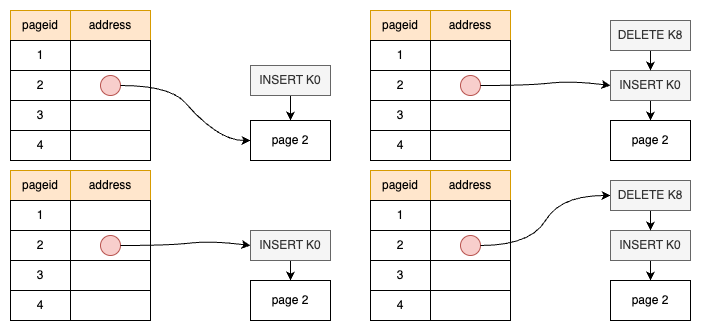

The diagram above was exported from draw.io. Its source (the exported page's mxGraphModel, read from the mxfile embedded in the PNG):
<mxGraphModel dx="968" dy="852" grid="1" gridSize="10" guides="1" tooltips="1" connect="1" arrows="1" fold="1" page="1" pageScale="1" pageWidth="850" pageHeight="1100" math="0" shadow="0">
  <root>
    <mxCell id="0" />
    <mxCell id="1" parent="0" />
    <mxCell id="2" value="pageid" style="rounded=0;whiteSpace=wrap;html=1;fillColor=#ffe6cc;strokeColor=#d79b00;" vertex="1" parent="1">
      <mxGeometry x="120" y="2880" width="60" height="30" as="geometry" />
    </mxCell>
    <mxCell id="3" value="address" style="rounded=0;whiteSpace=wrap;html=1;fillColor=#ffe6cc;strokeColor=#d79b00;" vertex="1" parent="1">
      <mxGeometry x="180" y="2880" width="80" height="30" as="geometry" />
    </mxCell>
    <mxCell id="4" value="1" style="rounded=0;whiteSpace=wrap;html=1;" vertex="1" parent="1">
      <mxGeometry x="120" y="2910" width="60" height="30" as="geometry" />
    </mxCell>
    <mxCell id="5" value="" style="rounded=0;whiteSpace=wrap;html=1;" vertex="1" parent="1">
      <mxGeometry x="180" y="2910" width="80" height="30" as="geometry" />
    </mxCell>
    <mxCell id="6" value="2" style="rounded=0;whiteSpace=wrap;html=1;" vertex="1" parent="1">
      <mxGeometry x="120" y="2940" width="60" height="30" as="geometry" />
    </mxCell>
    <mxCell id="7" value="" style="rounded=0;whiteSpace=wrap;html=1;" vertex="1" parent="1">
      <mxGeometry x="180" y="2940" width="80" height="30" as="geometry" />
    </mxCell>
    <mxCell id="8" value="3" style="rounded=0;whiteSpace=wrap;html=1;" vertex="1" parent="1">
      <mxGeometry x="120" y="2970" width="60" height="30" as="geometry" />
    </mxCell>
    <mxCell id="9" value="" style="rounded=0;whiteSpace=wrap;html=1;" vertex="1" parent="1">
      <mxGeometry x="180" y="2970" width="80" height="30" as="geometry" />
    </mxCell>
    <mxCell id="10" value="4" style="rounded=0;whiteSpace=wrap;html=1;" vertex="1" parent="1">
      <mxGeometry x="120" y="3000" width="60" height="30" as="geometry" />
    </mxCell>
    <mxCell id="11" value="" style="rounded=0;whiteSpace=wrap;html=1;" vertex="1" parent="1">
      <mxGeometry x="180" y="3000" width="80" height="30" as="geometry" />
    </mxCell>
    <mxCell id="12" value="" style="ellipse;whiteSpace=wrap;html=1;aspect=fixed;fillColor=#f8cecc;strokeColor=#b85450;" vertex="1" parent="1">
      <mxGeometry x="210" y="2945" width="20" height="20" as="geometry" />
    </mxCell>
    <mxCell id="13" value="page 2" style="rounded=0;whiteSpace=wrap;html=1;labelPosition=center;verticalLabelPosition=middle;align=center;verticalAlign=middle;" vertex="1" parent="1">
      <mxGeometry x="360" y="2990" width="80" height="40" as="geometry" />
    </mxCell>
    <mxCell id="14" value="" style="curved=1;endArrow=classic;html=1;rounded=0;exitX=1;exitY=0.5;exitDx=0;exitDy=0;entryX=0;entryY=0.5;entryDx=0;entryDy=0;" edge="1" source="12" target="13" parent="1">
      <mxGeometry width="50" height="50" relative="1" as="geometry">
        <mxPoint x="290" y="2955" as="sourcePoint" />
        <mxPoint x="420" y="3010" as="targetPoint" />
        <Array as="points">
          <mxPoint x="280" y="2955" />
          <mxPoint x="310" y="2990" />
          <mxPoint x="340" y="3010" />
        </Array>
      </mxGeometry>
    </mxCell>
    <mxCell id="15" style="edgeStyle=orthogonalEdgeStyle;rounded=0;orthogonalLoop=1;jettySize=auto;html=1;exitX=0.5;exitY=1;exitDx=0;exitDy=0;entryX=0.5;entryY=0;entryDx=0;entryDy=0;" edge="1" source="16" target="13" parent="1">
      <mxGeometry relative="1" as="geometry" />
    </mxCell>
    <mxCell id="16" value="INSERT K0" style="rounded=0;whiteSpace=wrap;html=1;fillColor=#f5f5f5;strokeColor=#666666;fontColor=#333333;" vertex="1" parent="1">
      <mxGeometry x="360" y="2935" width="80" height="30" as="geometry" />
    </mxCell>
    <mxCell id="17" value="pageid" style="rounded=0;whiteSpace=wrap;html=1;fillColor=#ffe6cc;strokeColor=#d79b00;" vertex="1" parent="1">
      <mxGeometry x="120" y="3040" width="60" height="30" as="geometry" />
    </mxCell>
    <mxCell id="18" value="address" style="rounded=0;whiteSpace=wrap;html=1;fillColor=#ffe6cc;strokeColor=#d79b00;" vertex="1" parent="1">
      <mxGeometry x="180" y="3040" width="80" height="30" as="geometry" />
    </mxCell>
    <mxCell id="19" value="1" style="rounded=0;whiteSpace=wrap;html=1;" vertex="1" parent="1">
      <mxGeometry x="120" y="3070" width="60" height="30" as="geometry" />
    </mxCell>
    <mxCell id="20" value="" style="rounded=0;whiteSpace=wrap;html=1;" vertex="1" parent="1">
      <mxGeometry x="180" y="3070" width="80" height="30" as="geometry" />
    </mxCell>
    <mxCell id="21" value="2" style="rounded=0;whiteSpace=wrap;html=1;" vertex="1" parent="1">
      <mxGeometry x="120" y="3100" width="60" height="30" as="geometry" />
    </mxCell>
    <mxCell id="22" value="" style="rounded=0;whiteSpace=wrap;html=1;" vertex="1" parent="1">
      <mxGeometry x="180" y="3100" width="80" height="30" as="geometry" />
    </mxCell>
    <mxCell id="23" value="3" style="rounded=0;whiteSpace=wrap;html=1;" vertex="1" parent="1">
      <mxGeometry x="120" y="3130" width="60" height="30" as="geometry" />
    </mxCell>
    <mxCell id="24" value="" style="rounded=0;whiteSpace=wrap;html=1;" vertex="1" parent="1">
      <mxGeometry x="180" y="3130" width="80" height="30" as="geometry" />
    </mxCell>
    <mxCell id="25" value="4" style="rounded=0;whiteSpace=wrap;html=1;" vertex="1" parent="1">
      <mxGeometry x="120" y="3160" width="60" height="30" as="geometry" />
    </mxCell>
    <mxCell id="26" value="" style="rounded=0;whiteSpace=wrap;html=1;" vertex="1" parent="1">
      <mxGeometry x="180" y="3160" width="80" height="30" as="geometry" />
    </mxCell>
    <mxCell id="27" value="" style="ellipse;whiteSpace=wrap;html=1;aspect=fixed;fillColor=#f8cecc;strokeColor=#b85450;" vertex="1" parent="1">
      <mxGeometry x="210" y="3105" width="20" height="20" as="geometry" />
    </mxCell>
    <mxCell id="28" value="page 2" style="rounded=0;whiteSpace=wrap;html=1;labelPosition=center;verticalLabelPosition=middle;align=center;verticalAlign=middle;" vertex="1" parent="1">
      <mxGeometry x="360" y="3150" width="80" height="40" as="geometry" />
    </mxCell>
    <mxCell id="29" value="" style="curved=1;endArrow=classic;html=1;rounded=0;exitX=1;exitY=0.5;exitDx=0;exitDy=0;entryX=0;entryY=0.5;entryDx=0;entryDy=0;" edge="1" source="27" target="31" parent="1">
      <mxGeometry width="50" height="50" relative="1" as="geometry">
        <mxPoint x="290" y="3115" as="sourcePoint" />
        <mxPoint x="420" y="3170" as="targetPoint" />
        <Array as="points">
          <mxPoint x="280" y="3115" />
          <mxPoint x="320" y="3110" />
        </Array>
      </mxGeometry>
    </mxCell>
    <mxCell id="30" style="edgeStyle=orthogonalEdgeStyle;rounded=0;orthogonalLoop=1;jettySize=auto;html=1;exitX=0.5;exitY=1;exitDx=0;exitDy=0;entryX=0.5;entryY=0;entryDx=0;entryDy=0;" edge="1" source="31" target="28" parent="1">
      <mxGeometry relative="1" as="geometry" />
    </mxCell>
    <mxCell id="31" value="INSERT K0" style="rounded=0;whiteSpace=wrap;html=1;fillColor=#f5f5f5;strokeColor=#666666;fontColor=#333333;" vertex="1" parent="1">
      <mxGeometry x="360" y="3100" width="80" height="30" as="geometry" />
    </mxCell>
    <mxCell id="32" value="pageid" style="rounded=0;whiteSpace=wrap;html=1;fillColor=#ffe6cc;strokeColor=#d79b00;" vertex="1" parent="1">
      <mxGeometry x="480" y="2880" width="60" height="30" as="geometry" />
    </mxCell>
    <mxCell id="33" value="address" style="rounded=0;whiteSpace=wrap;html=1;fillColor=#ffe6cc;strokeColor=#d79b00;" vertex="1" parent="1">
      <mxGeometry x="540" y="2880" width="80" height="30" as="geometry" />
    </mxCell>
    <mxCell id="34" value="1" style="rounded=0;whiteSpace=wrap;html=1;" vertex="1" parent="1">
      <mxGeometry x="480" y="2910" width="60" height="30" as="geometry" />
    </mxCell>
    <mxCell id="35" value="" style="rounded=0;whiteSpace=wrap;html=1;" vertex="1" parent="1">
      <mxGeometry x="540" y="2910" width="80" height="30" as="geometry" />
    </mxCell>
    <mxCell id="36" value="2" style="rounded=0;whiteSpace=wrap;html=1;" vertex="1" parent="1">
      <mxGeometry x="480" y="2940" width="60" height="30" as="geometry" />
    </mxCell>
    <mxCell id="37" value="" style="rounded=0;whiteSpace=wrap;html=1;" vertex="1" parent="1">
      <mxGeometry x="540" y="2940" width="80" height="30" as="geometry" />
    </mxCell>
    <mxCell id="38" value="3" style="rounded=0;whiteSpace=wrap;html=1;" vertex="1" parent="1">
      <mxGeometry x="480" y="2970" width="60" height="30" as="geometry" />
    </mxCell>
    <mxCell id="39" value="" style="rounded=0;whiteSpace=wrap;html=1;" vertex="1" parent="1">
      <mxGeometry x="540" y="2970" width="80" height="30" as="geometry" />
    </mxCell>
    <mxCell id="40" value="4" style="rounded=0;whiteSpace=wrap;html=1;" vertex="1" parent="1">
      <mxGeometry x="480" y="3000" width="60" height="30" as="geometry" />
    </mxCell>
    <mxCell id="41" value="" style="rounded=0;whiteSpace=wrap;html=1;" vertex="1" parent="1">
      <mxGeometry x="540" y="3000" width="80" height="30" as="geometry" />
    </mxCell>
    <mxCell id="42" value="" style="ellipse;whiteSpace=wrap;html=1;aspect=fixed;fillColor=#f8cecc;strokeColor=#b85450;" vertex="1" parent="1">
      <mxGeometry x="570" y="2945" width="20" height="20" as="geometry" />
    </mxCell>
    <mxCell id="43" value="page 2" style="rounded=0;whiteSpace=wrap;html=1;labelPosition=center;verticalLabelPosition=middle;align=center;verticalAlign=middle;" vertex="1" parent="1">
      <mxGeometry x="720" y="2990" width="80" height="40" as="geometry" />
    </mxCell>
    <mxCell id="44" value="" style="curved=1;endArrow=classic;html=1;rounded=0;exitX=1;exitY=0.5;exitDx=0;exitDy=0;entryX=0;entryY=0.5;entryDx=0;entryDy=0;" edge="1" source="42" target="46" parent="1">
      <mxGeometry width="50" height="50" relative="1" as="geometry">
        <mxPoint x="650" y="2955" as="sourcePoint" />
        <mxPoint x="780" y="3010" as="targetPoint" />
        <Array as="points">
          <mxPoint x="640" y="2955" />
          <mxPoint x="680" y="2950" />
        </Array>
      </mxGeometry>
    </mxCell>
    <mxCell id="45" style="edgeStyle=orthogonalEdgeStyle;rounded=0;orthogonalLoop=1;jettySize=auto;html=1;exitX=0.5;exitY=1;exitDx=0;exitDy=0;entryX=0.5;entryY=0;entryDx=0;entryDy=0;" edge="1" source="46" target="43" parent="1">
      <mxGeometry relative="1" as="geometry" />
    </mxCell>
    <mxCell id="46" value="INSERT K0" style="rounded=0;whiteSpace=wrap;html=1;fillColor=#f5f5f5;strokeColor=#666666;fontColor=#333333;" vertex="1" parent="1">
      <mxGeometry x="720" y="2940" width="80" height="30" as="geometry" />
    </mxCell>
    <mxCell id="47" style="edgeStyle=orthogonalEdgeStyle;rounded=0;orthogonalLoop=1;jettySize=auto;html=1;exitX=0.5;exitY=1;exitDx=0;exitDy=0;entryX=0.5;entryY=0;entryDx=0;entryDy=0;" edge="1" source="48" target="46" parent="1">
      <mxGeometry relative="1" as="geometry" />
    </mxCell>
    <mxCell id="48" value="DELETE K8" style="rounded=0;whiteSpace=wrap;html=1;fillColor=#f5f5f5;strokeColor=#666666;fontColor=#333333;" vertex="1" parent="1">
      <mxGeometry x="720" y="2890" width="80" height="30" as="geometry" />
    </mxCell>
    <mxCell id="49" value="pageid" style="rounded=0;whiteSpace=wrap;html=1;fillColor=#ffe6cc;strokeColor=#d79b00;" vertex="1" parent="1">
      <mxGeometry x="480" y="3040" width="60" height="30" as="geometry" />
    </mxCell>
    <mxCell id="50" value="address" style="rounded=0;whiteSpace=wrap;html=1;fillColor=#ffe6cc;strokeColor=#d79b00;" vertex="1" parent="1">
      <mxGeometry x="540" y="3040" width="80" height="30" as="geometry" />
    </mxCell>
    <mxCell id="51" value="1" style="rounded=0;whiteSpace=wrap;html=1;" vertex="1" parent="1">
      <mxGeometry x="480" y="3070" width="60" height="30" as="geometry" />
    </mxCell>
    <mxCell id="52" value="" style="rounded=0;whiteSpace=wrap;html=1;" vertex="1" parent="1">
      <mxGeometry x="540" y="3070" width="80" height="30" as="geometry" />
    </mxCell>
    <mxCell id="53" value="2" style="rounded=0;whiteSpace=wrap;html=1;" vertex="1" parent="1">
      <mxGeometry x="480" y="3100" width="60" height="30" as="geometry" />
    </mxCell>
    <mxCell id="54" value="" style="rounded=0;whiteSpace=wrap;html=1;" vertex="1" parent="1">
      <mxGeometry x="540" y="3100" width="80" height="30" as="geometry" />
    </mxCell>
    <mxCell id="55" value="3" style="rounded=0;whiteSpace=wrap;html=1;" vertex="1" parent="1">
      <mxGeometry x="480" y="3130" width="60" height="30" as="geometry" />
    </mxCell>
    <mxCell id="56" value="" style="rounded=0;whiteSpace=wrap;html=1;" vertex="1" parent="1">
      <mxGeometry x="540" y="3130" width="80" height="30" as="geometry" />
    </mxCell>
    <mxCell id="57" value="4" style="rounded=0;whiteSpace=wrap;html=1;" vertex="1" parent="1">
      <mxGeometry x="480" y="3160" width="60" height="30" as="geometry" />
    </mxCell>
    <mxCell id="58" value="" style="rounded=0;whiteSpace=wrap;html=1;" vertex="1" parent="1">
      <mxGeometry x="540" y="3160" width="80" height="30" as="geometry" />
    </mxCell>
    <mxCell id="59" value="" style="ellipse;whiteSpace=wrap;html=1;aspect=fixed;fillColor=#f8cecc;strokeColor=#b85450;" vertex="1" parent="1">
      <mxGeometry x="570" y="3105" width="20" height="20" as="geometry" />
    </mxCell>
    <mxCell id="60" value="page 2" style="rounded=0;whiteSpace=wrap;html=1;labelPosition=center;verticalLabelPosition=middle;align=center;verticalAlign=middle;" vertex="1" parent="1">
      <mxGeometry x="720" y="3150" width="80" height="40" as="geometry" />
    </mxCell>
    <mxCell id="61" value="" style="curved=1;endArrow=classic;html=1;rounded=0;exitX=1;exitY=0.5;exitDx=0;exitDy=0;entryX=0;entryY=0.5;entryDx=0;entryDy=0;" edge="1" source="59" target="65" parent="1">
      <mxGeometry width="50" height="50" relative="1" as="geometry">
        <mxPoint x="650" y="3115" as="sourcePoint" />
        <mxPoint x="780" y="3170" as="targetPoint" />
        <Array as="points">
          <mxPoint x="640" y="3115" />
          <mxPoint x="670" y="3065" />
        </Array>
      </mxGeometry>
    </mxCell>
    <mxCell id="62" style="edgeStyle=orthogonalEdgeStyle;rounded=0;orthogonalLoop=1;jettySize=auto;html=1;exitX=0.5;exitY=1;exitDx=0;exitDy=0;entryX=0.5;entryY=0;entryDx=0;entryDy=0;" edge="1" source="63" target="60" parent="1">
      <mxGeometry relative="1" as="geometry" />
    </mxCell>
    <mxCell id="63" value="INSERT K0" style="rounded=0;whiteSpace=wrap;html=1;fillColor=#f5f5f5;strokeColor=#666666;fontColor=#333333;" vertex="1" parent="1">
      <mxGeometry x="720" y="3100" width="80" height="30" as="geometry" />
    </mxCell>
    <mxCell id="64" style="edgeStyle=orthogonalEdgeStyle;rounded=0;orthogonalLoop=1;jettySize=auto;html=1;exitX=0.5;exitY=1;exitDx=0;exitDy=0;entryX=0.5;entryY=0;entryDx=0;entryDy=0;" edge="1" source="65" target="63" parent="1">
      <mxGeometry relative="1" as="geometry" />
    </mxCell>
    <mxCell id="65" value="DELETE K8" style="rounded=0;whiteSpace=wrap;html=1;fillColor=#f5f5f5;strokeColor=#666666;fontColor=#333333;" vertex="1" parent="1">
      <mxGeometry x="720" y="3050" width="80" height="30" as="geometry" />
    </mxCell>
  </root>
</mxGraphModel>